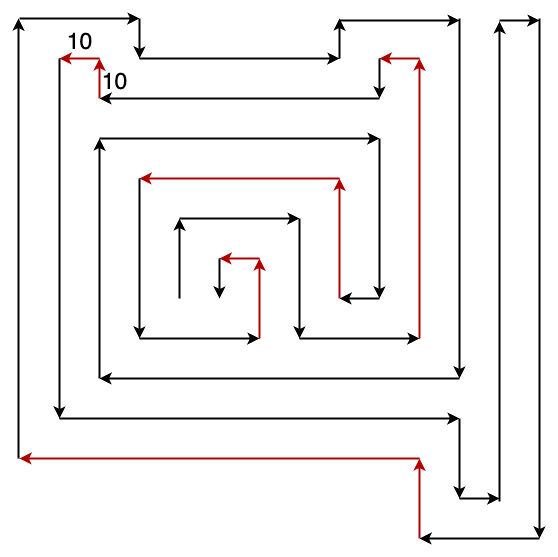

The diagram above was exported from draw.io. Its source (the exported page's mxGraphModel, read from the mxfile embedded in the PNG):
<mxGraphModel dx="1781" dy="-1728" grid="1" gridSize="10" guides="1" tooltips="1" connect="1" arrows="1" fold="1" page="1" pageScale="1" pageWidth="827" pageHeight="1169" math="0" shadow="0">
  <root>
    <mxCell id="0" />
    <mxCell id="1" parent="0" />
    <mxCell id="2" value="" style="endArrow=classic;html=1;rounded=0;fillColor=#f8cecc;strokeColor=#000000;strokeWidth=2;" edge="1" parent="1">
      <mxGeometry width="50" height="50" relative="1" as="geometry">
        <mxPoint x="160" y="3200" as="sourcePoint" />
        <mxPoint x="160" y="3120" as="targetPoint" />
      </mxGeometry>
    </mxCell>
    <mxCell id="3" value="" style="endArrow=classic;html=1;rounded=0;strokeWidth=2;" edge="1" parent="1">
      <mxGeometry width="50" height="50" relative="1" as="geometry">
        <mxPoint x="160" y="3120" as="sourcePoint" />
        <mxPoint x="280" y="3120" as="targetPoint" />
      </mxGeometry>
    </mxCell>
    <mxCell id="4" value="" style="endArrow=classic;html=1;rounded=0;strokeWidth=2;" edge="1" parent="1">
      <mxGeometry width="50" height="50" relative="1" as="geometry">
        <mxPoint x="280" y="3120" as="sourcePoint" />
        <mxPoint x="280" y="3240" as="targetPoint" />
      </mxGeometry>
    </mxCell>
    <mxCell id="5" value="" style="endArrow=classic;html=1;rounded=0;strokeWidth=2;" edge="1" parent="1">
      <mxGeometry width="50" height="50" relative="1" as="geometry">
        <mxPoint x="280" y="3240" as="sourcePoint" />
        <mxPoint x="400" y="3240" as="targetPoint" />
      </mxGeometry>
    </mxCell>
    <mxCell id="6" value="" style="endArrow=classic;html=1;rounded=0;strokeWidth=2;fillColor=#e51400;strokeColor=#B20000;" edge="1" parent="1">
      <mxGeometry width="50" height="50" relative="1" as="geometry">
        <mxPoint x="400" y="3240" as="sourcePoint" />
        <mxPoint x="400" y="2960" as="targetPoint" />
      </mxGeometry>
    </mxCell>
    <mxCell id="7" value="" style="endArrow=classic;html=1;rounded=0;strokeWidth=2;fillColor=#e51400;strokeColor=#B20000;" edge="1" parent="1">
      <mxGeometry width="50" height="50" relative="1" as="geometry">
        <mxPoint x="400" y="2960" as="sourcePoint" />
        <mxPoint x="360" y="2960" as="targetPoint" />
      </mxGeometry>
    </mxCell>
    <mxCell id="8" value="" style="endArrow=classic;html=1;rounded=0;strokeWidth=2;" edge="1" parent="1">
      <mxGeometry width="50" height="50" relative="1" as="geometry">
        <mxPoint x="360" y="2960" as="sourcePoint" />
        <mxPoint x="360" y="3000" as="targetPoint" />
      </mxGeometry>
    </mxCell>
    <mxCell id="9" value="" style="endArrow=classic;html=1;rounded=0;strokeWidth=2;" edge="1" parent="1">
      <mxGeometry width="50" height="50" relative="1" as="geometry">
        <mxPoint x="360" y="3000" as="sourcePoint" />
        <mxPoint x="80" y="3000" as="targetPoint" />
      </mxGeometry>
    </mxCell>
    <mxCell id="10" value="" style="endArrow=classic;html=1;rounded=0;strokeWidth=2;fillColor=#e51400;strokeColor=#B20000;" edge="1" parent="1">
      <mxGeometry width="50" height="50" relative="1" as="geometry">
        <mxPoint x="80" y="2960" as="sourcePoint" />
        <mxPoint x="40" y="2960" as="targetPoint" />
      </mxGeometry>
    </mxCell>
    <mxCell id="11" value="" style="endArrow=classic;html=1;rounded=0;strokeWidth=2;fillColor=#e51400;strokeColor=#B20000;" edge="1" parent="1">
      <mxGeometry width="50" height="50" relative="1" as="geometry">
        <mxPoint x="80" y="3000" as="sourcePoint" />
        <mxPoint x="80" y="2960" as="targetPoint" />
      </mxGeometry>
    </mxCell>
    <mxCell id="12" value="" style="endArrow=classic;html=1;rounded=0;strokeWidth=2;" edge="1" parent="1">
      <mxGeometry width="50" height="50" relative="1" as="geometry">
        <mxPoint x="40" y="2960" as="sourcePoint" />
        <mxPoint x="40" y="3320" as="targetPoint" />
      </mxGeometry>
    </mxCell>
    <mxCell id="13" value="" style="endArrow=classic;html=1;rounded=0;strokeWidth=2;" edge="1" parent="1">
      <mxGeometry width="50" height="50" relative="1" as="geometry">
        <mxPoint x="40" y="3320" as="sourcePoint" />
        <mxPoint x="440" y="3320" as="targetPoint" />
      </mxGeometry>
    </mxCell>
    <mxCell id="14" value="" style="endArrow=classic;html=1;rounded=0;strokeWidth=2;" edge="1" parent="1">
      <mxGeometry width="50" height="50" relative="1" as="geometry">
        <mxPoint x="440" y="3320" as="sourcePoint" />
        <mxPoint x="440" y="3400" as="targetPoint" />
      </mxGeometry>
    </mxCell>
    <mxCell id="15" value="" style="endArrow=classic;html=1;rounded=0;strokeWidth=2;" edge="1" parent="1">
      <mxGeometry width="50" height="50" relative="1" as="geometry">
        <mxPoint x="440" y="3400" as="sourcePoint" />
        <mxPoint x="480" y="3400" as="targetPoint" />
      </mxGeometry>
    </mxCell>
    <mxCell id="16" value="" style="endArrow=classic;html=1;rounded=0;strokeWidth=2;" edge="1" parent="1">
      <mxGeometry width="50" height="50" relative="1" as="geometry">
        <mxPoint x="480" y="3403" as="sourcePoint" />
        <mxPoint x="480" y="2923" as="targetPoint" />
      </mxGeometry>
    </mxCell>
    <mxCell id="17" value="" style="endArrow=classic;html=1;rounded=0;strokeWidth=2;" edge="1" parent="1">
      <mxGeometry width="50" height="50" relative="1" as="geometry">
        <mxPoint x="480" y="2922" as="sourcePoint" />
        <mxPoint x="520" y="2922" as="targetPoint" />
      </mxGeometry>
    </mxCell>
    <mxCell id="18" value="" style="endArrow=classic;html=1;rounded=0;strokeWidth=2;" edge="1" parent="1">
      <mxGeometry width="50" height="50" relative="1" as="geometry">
        <mxPoint x="520" y="2920" as="sourcePoint" />
        <mxPoint x="520" y="3440" as="targetPoint" />
      </mxGeometry>
    </mxCell>
    <mxCell id="19" value="" style="endArrow=classic;html=1;rounded=0;strokeWidth=2;" edge="1" parent="1">
      <mxGeometry width="50" height="50" relative="1" as="geometry">
        <mxPoint x="520" y="3440" as="sourcePoint" />
        <mxPoint x="400" y="3440" as="targetPoint" />
      </mxGeometry>
    </mxCell>
    <mxCell id="20" value="" style="endArrow=classic;html=1;rounded=0;strokeWidth=2;fillColor=#e51400;strokeColor=#B20000;" edge="1" parent="1">
      <mxGeometry width="50" height="50" relative="1" as="geometry">
        <mxPoint x="400" y="3440" as="sourcePoint" />
        <mxPoint x="400" y="3360" as="targetPoint" />
      </mxGeometry>
    </mxCell>
    <mxCell id="21" value="" style="endArrow=classic;html=1;rounded=0;strokeWidth=2;fillColor=#e51400;strokeColor=#B20000;" edge="1" parent="1">
      <mxGeometry width="50" height="50" relative="1" as="geometry">
        <mxPoint x="400" y="3360" as="sourcePoint" />
        <mxPoint y="3360" as="targetPoint" />
      </mxGeometry>
    </mxCell>
    <mxCell id="22" value="" style="endArrow=classic;html=1;rounded=0;strokeWidth=2;" edge="1" parent="1">
      <mxGeometry width="50" height="50" relative="1" as="geometry">
        <mxPoint x="-1" y="3360" as="sourcePoint" />
        <mxPoint x="-1" y="2920" as="targetPoint" />
      </mxGeometry>
    </mxCell>
    <mxCell id="23" value="" style="endArrow=classic;html=1;rounded=0;strokeWidth=2;" edge="1" parent="1">
      <mxGeometry width="50" height="50" relative="1" as="geometry">
        <mxPoint y="2920" as="sourcePoint" />
        <mxPoint x="120" y="2920" as="targetPoint" />
      </mxGeometry>
    </mxCell>
    <mxCell id="24" value="" style="endArrow=classic;html=1;rounded=0;strokeWidth=2;" edge="1" parent="1">
      <mxGeometry width="50" height="50" relative="1" as="geometry">
        <mxPoint x="120" y="2920" as="sourcePoint" />
        <mxPoint x="120" y="2960" as="targetPoint" />
      </mxGeometry>
    </mxCell>
    <mxCell id="25" value="" style="endArrow=classic;html=1;rounded=0;strokeWidth=2;" edge="1" parent="1">
      <mxGeometry width="50" height="50" relative="1" as="geometry">
        <mxPoint x="120" y="2960" as="sourcePoint" />
        <mxPoint x="320" y="2960" as="targetPoint" />
      </mxGeometry>
    </mxCell>
    <mxCell id="26" value="" style="endArrow=classic;html=1;rounded=0;strokeWidth=2;" edge="1" parent="1">
      <mxGeometry width="50" height="50" relative="1" as="geometry">
        <mxPoint x="320" y="2960" as="sourcePoint" />
        <mxPoint x="320" y="2920" as="targetPoint" />
      </mxGeometry>
    </mxCell>
    <mxCell id="27" value="" style="endArrow=classic;html=1;rounded=0;strokeWidth=2;" edge="1" parent="1">
      <mxGeometry width="50" height="50" relative="1" as="geometry">
        <mxPoint x="320" y="2922" as="sourcePoint" />
        <mxPoint x="440" y="2922" as="targetPoint" />
      </mxGeometry>
    </mxCell>
    <mxCell id="28" value="" style="endArrow=classic;html=1;rounded=0;strokeWidth=2;" edge="1" parent="1">
      <mxGeometry width="50" height="50" relative="1" as="geometry">
        <mxPoint x="440" y="2920" as="sourcePoint" />
        <mxPoint x="440" y="3280" as="targetPoint" />
      </mxGeometry>
    </mxCell>
    <mxCell id="29" value="" style="endArrow=classic;html=1;rounded=0;strokeWidth=2;" edge="1" parent="1">
      <mxGeometry width="50" height="50" relative="1" as="geometry">
        <mxPoint x="440" y="3280" as="sourcePoint" />
        <mxPoint x="80" y="3280" as="targetPoint" />
      </mxGeometry>
    </mxCell>
    <mxCell id="30" value="" style="endArrow=classic;html=1;rounded=0;strokeWidth=2;" edge="1" parent="1">
      <mxGeometry width="50" height="50" relative="1" as="geometry">
        <mxPoint x="80" y="3280" as="sourcePoint" />
        <mxPoint x="80" y="3040" as="targetPoint" />
      </mxGeometry>
    </mxCell>
    <mxCell id="31" value="" style="endArrow=classic;html=1;rounded=0;strokeWidth=2;" edge="1" parent="1">
      <mxGeometry width="50" height="50" relative="1" as="geometry">
        <mxPoint x="80" y="3040" as="sourcePoint" />
        <mxPoint x="360" y="3040" as="targetPoint" />
      </mxGeometry>
    </mxCell>
    <mxCell id="32" value="" style="endArrow=classic;html=1;rounded=0;strokeWidth=2;" edge="1" parent="1">
      <mxGeometry width="50" height="50" relative="1" as="geometry">
        <mxPoint x="360" y="3040" as="sourcePoint" />
        <mxPoint x="360" y="3200" as="targetPoint" />
      </mxGeometry>
    </mxCell>
    <mxCell id="33" value="" style="endArrow=classic;html=1;rounded=0;strokeWidth=2;" edge="1" parent="1">
      <mxGeometry width="50" height="50" relative="1" as="geometry">
        <mxPoint x="360" y="3200" as="sourcePoint" />
        <mxPoint x="320" y="3200" as="targetPoint" />
      </mxGeometry>
    </mxCell>
    <mxCell id="34" value="" style="endArrow=classic;html=1;rounded=0;strokeWidth=2;fillColor=#e51400;strokeColor=#B20000;" edge="1" parent="1">
      <mxGeometry width="50" height="50" relative="1" as="geometry">
        <mxPoint x="320" y="3200" as="sourcePoint" />
        <mxPoint x="320" y="3080" as="targetPoint" />
      </mxGeometry>
    </mxCell>
    <mxCell id="35" value="" style="endArrow=classic;html=1;rounded=0;strokeWidth=2;fillColor=#e51400;strokeColor=#B20000;" edge="1" parent="1">
      <mxGeometry width="50" height="50" relative="1" as="geometry">
        <mxPoint x="320" y="3080" as="sourcePoint" />
        <mxPoint x="120" y="3080" as="targetPoint" />
      </mxGeometry>
    </mxCell>
    <mxCell id="36" value="" style="endArrow=classic;html=1;rounded=0;strokeWidth=2;" edge="1" parent="1">
      <mxGeometry width="50" height="50" relative="1" as="geometry">
        <mxPoint x="120" y="3080" as="sourcePoint" />
        <mxPoint x="120" y="3240" as="targetPoint" />
      </mxGeometry>
    </mxCell>
    <mxCell id="37" value="" style="endArrow=classic;html=1;rounded=0;strokeWidth=2;" edge="1" parent="1">
      <mxGeometry width="50" height="50" relative="1" as="geometry">
        <mxPoint x="120" y="3240" as="sourcePoint" />
        <mxPoint x="240" y="3240" as="targetPoint" />
      </mxGeometry>
    </mxCell>
    <mxCell id="38" value="" style="endArrow=classic;html=1;rounded=0;strokeWidth=2;fillColor=#e51400;strokeColor=#B20000;" edge="1" parent="1">
      <mxGeometry width="50" height="50" relative="1" as="geometry">
        <mxPoint x="240" y="3240" as="sourcePoint" />
        <mxPoint x="240" y="3160" as="targetPoint" />
      </mxGeometry>
    </mxCell>
    <mxCell id="39" value="" style="endArrow=classic;html=1;rounded=0;strokeWidth=2;fillColor=#e51400;strokeColor=#B20000;" edge="1" parent="1">
      <mxGeometry width="50" height="50" relative="1" as="geometry">
        <mxPoint x="240" y="3160" as="sourcePoint" />
        <mxPoint x="200" y="3160" as="targetPoint" />
      </mxGeometry>
    </mxCell>
    <mxCell id="40" value="" style="endArrow=classic;html=1;rounded=0;strokeWidth=2;" edge="1" parent="1">
      <mxGeometry width="50" height="50" relative="1" as="geometry">
        <mxPoint x="200" y="3160" as="sourcePoint" />
        <mxPoint x="200" y="3200" as="targetPoint" />
      </mxGeometry>
    </mxCell>
    <mxCell id="41" value="&lt;font style=&quot;font-size: 23px;&quot;&gt;10&lt;/font&gt;" style="text;html=1;align=center;verticalAlign=middle;resizable=0;points=[];autosize=1;strokeColor=none;fillColor=none;" vertex="1" parent="1">
      <mxGeometry x="35" y="2923" width="50" height="40" as="geometry" />
    </mxCell>
    <mxCell id="42" value="&lt;font style=&quot;font-size: 23px;&quot;&gt;10&lt;/font&gt;" style="text;html=1;align=center;verticalAlign=middle;resizable=0;points=[];autosize=1;strokeColor=none;fillColor=none;" vertex="1" parent="1">
      <mxGeometry x="70" y="2963" width="50" height="40" as="geometry" />
    </mxCell>
  </root>
</mxGraphModel>